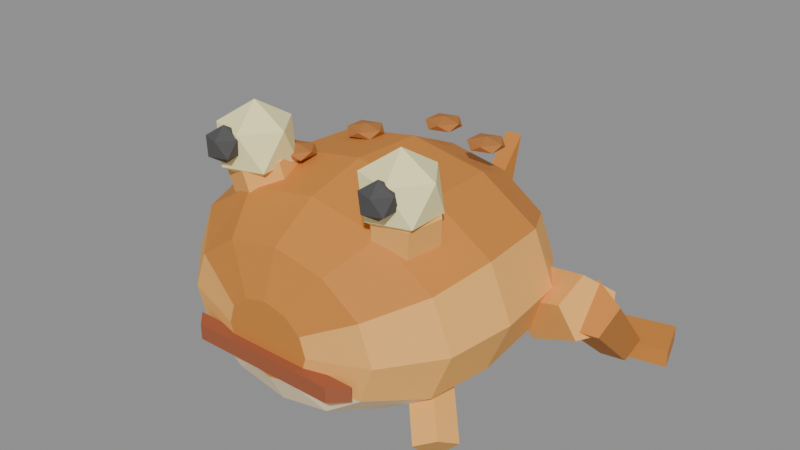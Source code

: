 # Source: Hopper.blend  (saved by Blender 4.2.66; exported with 4.5.12 LTS)
import bpy
from mathutils import Matrix  # noqa: F401  (used for matrix-valued properties, if any)

bpy.ops.wm.read_factory_settings(use_empty=True)
scene = bpy.context.scene
scene.name = 'Scene'

# ---- materials (node trees are filled in below, after node groups)
mat_hopper_body = bpy.data.materials.new('Hopper_Body')
mat_hopper_body.diffuse_color = (0.9412, 0.4706, 0.1176, 1.0)
mat_hopper_back = bpy.data.materials.new('Hopper_Back')
mat_hopper_back.diffuse_color = (0.6275, 0.2353, 0.03922, 1.0)
mat_hopper_belly = bpy.data.materials.new('Hopper_Belly')
mat_hopper_belly.diffuse_color = (1.0, 0.8039, 0.5098, 1.0)
mat_hopper_spot = bpy.data.materials.new('Hopper_Spot')
mat_hopper_spot.diffuse_color = (0.4706, 0.1765, 0.03922, 1.0)
mat_hopper_eye = bpy.data.materials.new('Hopper_Eye')
mat_hopper_eye.diffuse_color = (1.0, 0.9412, 0.4706, 1.0)
mat_hopper_pupil = bpy.data.materials.new('Hopper_Pupil')
mat_hopper_pupil.diffuse_color = (0.07843, 0.07843, 0.07843, 1.0)
mat_hopper_mouth = bpy.data.materials.new('Hopper_Mouth')
mat_hopper_mouth.diffuse_color = (0.3529, 0.09804, 0.03922, 1.0)

# ---- material node trees
mat_hopper_body.use_nodes = True; mat_hopper_body.node_tree.nodes.clear()
_N = mat_hopper_body.node_tree.nodes; _L = mat_hopper_body.node_tree.links
n0 = _N.new('ShaderNodeBsdfPrincipled'); n0.name = 'Principled BSDF'; n0.location = (10, 300)
n0.inputs[0].default_value = (0.9412, 0.4706, 0.1176, 1.0)
n0.inputs[2].default_value = 0.8
n1 = _N.new('ShaderNodeOutputMaterial'); n1.name = 'Material Output'; n1.location = (300, 300)
_L.new(n0.outputs[0], n1.inputs[0])
n1.is_active_output = True
mat_hopper_back.use_nodes = True; mat_hopper_back.node_tree.nodes.clear()
_N = mat_hopper_back.node_tree.nodes; _L = mat_hopper_back.node_tree.links
n0 = _N.new('ShaderNodeBsdfPrincipled'); n0.name = 'Principled BSDF'; n0.location = (10, 300)
n0.inputs[0].default_value = (0.6275, 0.2353, 0.03922, 1.0)
n0.inputs[2].default_value = 0.8
n1 = _N.new('ShaderNodeOutputMaterial'); n1.name = 'Material Output'; n1.location = (300, 300)
_L.new(n0.outputs[0], n1.inputs[0])
n1.is_active_output = True
mat_hopper_belly.use_nodes = True; mat_hopper_belly.node_tree.nodes.clear()
_N = mat_hopper_belly.node_tree.nodes; _L = mat_hopper_belly.node_tree.links
n0 = _N.new('ShaderNodeBsdfPrincipled'); n0.name = 'Principled BSDF'; n0.location = (10, 300)
n0.inputs[0].default_value = (1.0, 0.8039, 0.5098, 1.0)
n0.inputs[2].default_value = 0.8
n1 = _N.new('ShaderNodeOutputMaterial'); n1.name = 'Material Output'; n1.location = (300, 300)
_L.new(n0.outputs[0], n1.inputs[0])
n1.is_active_output = True
mat_hopper_spot.use_nodes = True; mat_hopper_spot.node_tree.nodes.clear()
_N = mat_hopper_spot.node_tree.nodes; _L = mat_hopper_spot.node_tree.links
n0 = _N.new('ShaderNodeBsdfPrincipled'); n0.name = 'Principled BSDF'; n0.location = (10, 300)
n0.inputs[0].default_value = (0.4706, 0.1765, 0.03922, 1.0)
n0.inputs[2].default_value = 0.8
n1 = _N.new('ShaderNodeOutputMaterial'); n1.name = 'Material Output'; n1.location = (300, 300)
_L.new(n0.outputs[0], n1.inputs[0])
n1.is_active_output = True
mat_hopper_eye.use_nodes = True; mat_hopper_eye.node_tree.nodes.clear()
_N = mat_hopper_eye.node_tree.nodes; _L = mat_hopper_eye.node_tree.links
n0 = _N.new('ShaderNodeBsdfPrincipled'); n0.name = 'Principled BSDF'; n0.location = (10, 300)
n0.inputs[0].default_value = (1.0, 0.9412, 0.4706, 1.0)
n0.inputs[2].default_value = 0.8
n1 = _N.new('ShaderNodeOutputMaterial'); n1.name = 'Material Output'; n1.location = (300, 300)
_L.new(n0.outputs[0], n1.inputs[0])
n1.is_active_output = True
mat_hopper_pupil.use_nodes = True; mat_hopper_pupil.node_tree.nodes.clear()
_N = mat_hopper_pupil.node_tree.nodes; _L = mat_hopper_pupil.node_tree.links
n0 = _N.new('ShaderNodeBsdfPrincipled'); n0.name = 'Principled BSDF'; n0.location = (10, 300)
n0.inputs[0].default_value = (0.07843, 0.07843, 0.07843, 1.0)
n0.inputs[2].default_value = 0.8
n1 = _N.new('ShaderNodeOutputMaterial'); n1.name = 'Material Output'; n1.location = (300, 300)
_L.new(n0.outputs[0], n1.inputs[0])
n1.is_active_output = True
mat_hopper_mouth.use_nodes = True; mat_hopper_mouth.node_tree.nodes.clear()
_N = mat_hopper_mouth.node_tree.nodes; _L = mat_hopper_mouth.node_tree.links
n0 = _N.new('ShaderNodeBsdfPrincipled'); n0.name = 'Principled BSDF'; n0.location = (10, 300)
n0.inputs[0].default_value = (0.3529, 0.09804, 0.03922, 1.0)
n0.inputs[2].default_value = 0.8
n1 = _N.new('ShaderNodeOutputMaterial'); n1.name = 'Material Output'; n1.location = (300, 300)
_L.new(n0.outputs[0], n1.inputs[0])
n1.is_active_output = True

# ---- meshes
me_hopper = bpy.data.meshes.new('Hopper')
me_hopper.from_pydata([(0.0, -11.0, 8.764), (1.5, -11.0, 8.429), (2.598, -11.0, 7.514), (3.0, -11.0, 6.264), (2.598, -11.0, 5.014), (1.5, -11.0, 4.099), (3.674e-16, -11.0, 3.764), (-1.5, -11.0, 4.099), (-2.598, -11.0, 5.014), (-3.0, -11.0, 6.264), (-2.598, -11.0, 7.514), (-1.5, -11.0, 8.429), (0.0, -10.0, 11.76), (3.5, -10.0, 11.09), (6.062, -10.0, 9.264), (7.0, -10.0, 6.764), (6.062, -10.0, 4.264), (3.5, -10.0, 2.433), (8.573e-16, -10.0, 1.764), (-3.5, -10.0, 2.433), (-6.062, -10.0, 4.264), (-7.0, -10.0, 6.764), (-6.062, -10.0, 9.264), (-3.5, -10.0, 11.09), (0.0, -7.0, 13.76), (5.0, -7.0, 12.89), (8.66, -7.0, 10.51), (10.0, -7.0, 7.264), (8.66, -7.0, 4.014), (5.0, -7.0, 1.634), (1.225e-15, -7.0, 0.7636), (-5.0, -7.0, 1.634), (-8.66, -7.0, 4.014), (-10.0, -7.0, 7.264), (-8.66, -7.0, 10.51), (-5.0, -7.0, 12.89), (0.0, -3.0, 14.76), (5.5, -3.0, 13.83), (9.526, -3.0, 11.26), (11.0, -3.0, 7.764), (9.526, -3.0, 4.264), (5.5, -3.0, 1.701), (1.347e-15, -3.0, 0.7636), (-5.5, -3.0, 1.701), (-9.526, -3.0, 4.264), (-11.0, -3.0, 7.764), (-9.526, -3.0, 11.26), (-5.5, -3.0, 13.83), (0.0, 2.0, 14.56), (5.25, 2.0, 13.65), (9.093, 2.0, 11.16), (10.5, 2.0, 7.764), (9.093, 2.0, 4.364), (5.25, 2.0, 1.875), (1.286e-15, 2.0, 0.9636), (-5.25, 2.0, 1.875), (-9.093, 2.0, 4.364), (-10.5, 2.0, 7.764), (-9.093, 2.0, 11.16), (-5.25, 2.0, 13.65), (0.0, 6.0, 12.76), (4.0, 6.0, 12.03), (6.928, 6.0, 10.01), (8.0, 6.0, 7.264), (6.928, 6.0, 4.514), (4.0, 6.0, 2.5), (9.797e-16, 6.0, 1.764), (-4.0, 6.0, 2.5), (-6.928, 6.0, 4.514), (-8.0, 6.0, 7.264), (-6.928, 6.0, 10.01), (-4.0, 6.0, 12.03), (0.0, 9.0, 10.26), (2.0, 9.0, 9.862), (3.464, 9.0, 8.764), (4.0, 9.0, 7.264), (3.464, 9.0, 5.764), (2.0, 9.0, 4.666), (4.899e-16, 9.0, 4.264), (-2.0, 9.0, 4.666), (-3.464, 9.0, 5.764), (-4.0, 9.0, 7.264), (-3.464, 9.0, 8.764), (-2.0, 9.0, 9.862), (0.0, 10.0, 8.764), (0.75, 10.0, 8.563), (1.299, 10.0, 8.014), (1.5, 10.0, 7.264), (1.299, 10.0, 6.514), (0.75, 10.0, 5.965), (1.837e-16, 10.0, 5.764), (-0.75, 10.0, 5.965), (-1.299, 10.0, 6.514), (-1.5, 10.0, 7.264), (-1.299, 10.0, 8.014), (-0.75, 10.0, 8.563), (-6.0, -10.6, 5.564), (6.0, -10.6, 5.564), (5.0, -11.6, 5.564), (-5.0, -11.6, 5.564), (-6.0, -10.6, 4.564), (6.0, -10.6, 4.564), (5.0, -11.6, 4.564), (-5.0, -11.6, 4.564), (7.381, -7.167, 14.1), (5.5, -5.8, 12.66), (3.486, -3.486, 11.77), (3.986, -3.986, 14.77), (5.59, -2.896, 11.52), (6.09, -3.396, 14.52), (7.104, -4.41, 11.01), (7.604, -4.91, 14.01), (6.514, -6.514, 10.76), (7.014, -7.014, 13.76), (4.41, -7.104, 11.01), (4.91, -7.604, 14.01), (2.896, -5.59, 11.52), (3.396, -6.09, 14.52), (4.781, -8.012, 14.1), (3.174, -5.8, 14.1), (4.781, -3.588, 14.1), (7.381, -4.433, 14.1), (6.219, -8.012, 16.43), (3.619, -7.167, 16.43), (3.619, -4.433, 16.43), (6.219, -3.588, 16.43), (7.826, -5.8, 16.43), (5.5, -5.8, 17.86), (5.8, -8.0, 14.46), (6.668, -8.631, 15.13), (5.468, -9.021, 15.13), (4.727, -8.0, 15.13), (5.468, -6.979, 15.13), (6.668, -7.369, 15.13), (6.132, -9.021, 16.2), (4.932, -8.631, 16.2), (4.932, -7.369, 16.2), (6.132, -6.979, 16.2), (6.873, -8.0, 16.2), (5.8, -8.0, 16.86), (15.0, 9.0, 1.664), (10.0, 8.0, 1.664), (8.124, 4.438, 7.455), (12.27, 2.365, 9.089), (9.75, 6.177, 5.941), (13.62, 3.814, 7.828), (10.34, 4.907, 3.491), (14.12, 2.756, 5.787), (9.078, 2.384, 3.491), (13.07, 0.6531, 5.787), (7.708, 2.094, 5.941), (11.92, 0.4115, 7.828), (12.8, 3.191, 8.599), (11.85, 8.926, 2.802), (11.25, 2.087, 7.676), (10.64, 8.067, 2.085), (12.12, 0.8627, 6.183), (11.31, 7.115, 0.9235), (14.2, 1.211, 6.183), (12.94, 7.386, 0.9235), (14.63, 2.649, 7.676), (13.27, 8.505, 2.085), (14.0, 12.0, 1.664), (10.0, 11.0, 1.664), (10.0, 8.0, 0.4636), (15.0, 9.0, 0.4636), (14.0, 12.0, 0.4636), (10.0, 11.0, 0.4636), (-5.5, -5.8, 12.66), (-3.619, -7.167, 14.1), (7.64, -5.64, 4.331), (9.64, -7.64, 1.931), (8.139, -4.256, 3.593), (10.14, -6.256, 1.193), (7.064, -3.9, 2.4), (9.064, -5.9, 2.384e-07), (5.9, -5.064, 2.4), (7.9, -7.064, 0.0), (6.256, -6.139, 3.593), (8.256, -8.139, 1.193), (-3.486, -3.486, 11.77), (-3.986, -3.986, 14.77), (-2.896, -5.59, 11.52), (-3.396, -6.09, 14.52), (-4.41, -7.104, 11.01), (-4.91, -7.604, 14.01), (-6.514, -6.514, 10.76), (-7.014, -7.014, 13.76), (-7.104, -4.41, 11.01), (-7.604, -4.91, 14.01), (-5.59, -2.896, 11.52), (-6.09, -3.396, 14.52), (-6.219, -8.012, 14.1), (-7.826, -5.8, 14.1), (-6.219, -3.588, 14.1), (-3.619, -4.433, 14.1), (-4.781, -8.012, 16.43), (-7.381, -7.167, 16.43), (-7.381, -4.433, 16.43), (-4.781, -3.588, 16.43), (-3.174, -5.8, 16.43), (-5.5, -5.8, 17.86), (-5.8, -8.0, 14.46), (-4.932, -8.631, 15.13), (-6.132, -9.021, 15.13), (-6.873, -8.0, 15.13), (-6.132, -6.979, 15.13), (-4.932, -7.369, 15.13), (-5.468, -9.021, 16.2), (-6.668, -8.631, 16.2), (-6.668, -7.369, 16.2), (-5.468, -6.979, 16.2), (-4.727, -8.0, 16.2), (-5.8, -8.0, 16.86), (-15.0, 9.0, 1.664), (-10.0, 8.0, 1.664), (-8.124, 4.438, 7.455), (-12.27, 2.365, 9.089), (-7.708, 2.094, 5.941), (-11.92, 0.4115, 7.828), (-9.078, 2.384, 3.491), (-13.07, 0.6531, 5.787), (-10.34, 4.907, 3.491), (-14.12, 2.756, 5.787), (-9.75, 6.177, 5.941), (-13.62, 3.814, 7.828), (-12.8, 3.191, 8.599), (-11.85, 8.926, 2.802), (-14.63, 2.649, 7.676), (-13.27, 8.505, 2.085), (-14.2, 1.211, 6.183), (-12.94, 7.386, 0.9235), (-12.12, 0.8627, 6.183), (-11.31, 7.115, 0.9235), (-11.25, 2.087, 7.676), (-10.64, 8.067, 2.085), (-14.0, 12.0, 1.664), (-10.0, 11.0, 1.664), (-10.0, 8.0, 0.4636), (-15.0, 9.0, 0.4636), (-14.0, 12.0, 0.4636), (-10.0, 11.0, 0.4636), (3.0, -2.0, 14.01), (3.941, -2.683, 14.26), (-7.64, -5.64, 4.331), (-9.64, -7.64, 1.931), (-6.256, -6.139, 3.593), (-8.256, -8.139, 1.193), (-5.9, -5.064, 2.4), (-7.9, -7.064, 0.0), (-7.064, -3.9, 2.4), (-9.064, -5.9, 2.384e-07), (-8.139, -4.256, 3.593), (-10.14, -6.256, 1.193), (2.641, -3.106, 14.26), (1.837, -2.0, 14.26), (2.641, -0.8942, 14.26), (3.941, -1.317, 14.26), (3.359, -3.106, 14.67), (2.059, -2.683, 14.67), (2.059, -1.317, 14.67), (3.359, -0.8942, 14.67), (4.163, -2.0, 14.67), (3.0, -2.0, 14.92), (-3.0, 1.0, 14.01), (-2.059, 0.3166, 14.26), (-3.359, -0.1058, 14.26), (-4.163, 1.0, 14.26), (-3.359, 2.106, 14.26), (-2.059, 1.683, 14.26), (-2.641, -0.1058, 14.67), (-3.941, 0.3166, 14.67), (-3.941, 1.683, 14.67), (-2.641, 2.106, 14.67), (-1.837, 1.0, 14.67), (-3.0, 1.0, 14.92), (0.0, 5.0, 14.01), (0.9407, 4.317, 14.26), (-0.3593, 3.894, 14.26), (-1.163, 5.0, 14.26), (-0.3593, 6.106, 14.26), (0.9407, 5.683, 14.26), (0.3593, 3.894, 14.67), (-0.9407, 4.317, 14.67), (-0.9407, 5.683, 14.67), (0.3593, 6.106, 14.67), (1.163, 5.0, 14.67), (0.0, 5.0, 14.92), (4.0, 4.0, 14.01), (4.941, 3.317, 14.26), (3.641, 2.894, 14.26), (2.837, 4.0, 14.26), (3.641, 5.106, 14.26), (4.941, 4.683, 14.26), (4.359, 2.894, 14.67), (3.059, 3.317, 14.67), (3.059, 4.683, 14.67), (4.359, 5.106, 14.67), (5.163, 4.0, 14.67), (4.0, 4.0, 14.92), (-4.0, -4.0, 14.01), (-3.059, -4.683, 14.26), (-4.359, -5.106, 14.26), (-5.163, -4.0, 14.26), (-4.359, -2.894, 14.26), (-3.059, -3.317, 14.26), (-3.641, -5.106, 14.67), (-4.941, -4.683, 14.67), (-4.941, -3.317, 14.67), (-3.641, -2.894, 14.67), (-2.837, -4.0, 14.67), (-4.0, -4.0, 14.92), (0.6, 9.5, 7.264), (0.6, 13.0, 11.26), (0.6, 12.0, 7.264), (0.6, 13.0, 3.264), (-0.6, 9.5, 7.264), (-0.6, 13.0, 11.26), (-0.6, 12.0, 7.264), (-0.6, 13.0, 3.264)], [], [(1, 12, 0), (2, 13, 1), (3, 14, 2), (3, 16, 15), (4, 17, 16), (5, 18, 17), (7, 18, 6), (8, 19, 7), (9, 20, 8), (9, 22, 21), (10, 23, 22), (11, 12, 23), (13, 24, 12), (14, 25, 13), (15, 26, 14), (15, 28, 27), (16, 29, 28), (17, 30, 29), (19, 30, 18), (20, 31, 19), (21, 32, 20), (21, 34, 33), (22, 35, 34), (23, 24, 35), (25, 36, 24), (26, 37, 25), (26, 39, 38), (27, 40, 39), (28, 41, 40), (29, 42, 41), (31, 42, 30), (32, 43, 31), (33, 44, 32), (34, 45, 33), (34, 47, 46), (35, 36, 47), (36, 49, 48), (37, 50, 49), (38, 51, 50), (40, 51, 39), (41, 52, 40), (42, 53, 41), (42, 55, 54), (43, 56, 55), (44, 57, 56), (46, 57, 45), (47, 58, 46), (36, 59, 47), (48, 61, 60), (49, 62, 61), (50, 63, 62), (52, 63, 51), (53, 64, 52), (54, 65, 53), (54, 67, 66), (55, 68, 67), (56, 69, 68), (58, 69, 57), (59, 70, 58), (48, 71, 59), (60, 73, 72), (61, 74, 73), (62, 75, 74), (64, 75, 63), (65, 76, 64), (66, 77, 65), (66, 79, 78), (67, 80, 79), (68, 81, 80), (70, 81, 69), (71, 82, 70), (60, 83, 71), (72, 85, 84), (73, 86, 85), (74, 87, 86), (76, 87, 75), (77, 88, 76), (78, 89, 77), (78, 91, 90), (79, 92, 91), (80, 93, 92), (82, 93, 81), (83, 94, 82), (72, 95, 83), (2, 1, 4), (87, 91, 95), (99, 97, 96), (100, 102, 103), (96, 101, 100), (97, 102, 101), (98, 103, 102), (99, 100, 103), (121, 120, 125), (105, 120, 121), (107, 108, 106), (104, 126, 122), (105, 119, 120), (109, 110, 108), (119, 118, 123), (105, 118, 119), (111, 112, 110), (118, 104, 122), (104, 105, 121), (113, 114, 112), (107, 115, 111), (105, 104, 118), (115, 116, 114), (120, 119, 124), (104, 121, 126), (117, 106, 116), (112, 114, 116), (118, 122, 123), (119, 123, 124), (120, 124, 125), (121, 125, 126), (122, 126, 127), (123, 122, 127), (124, 123, 127), (125, 124, 127), (126, 125, 127), (128, 129, 130), (129, 128, 133), (128, 130, 131), (128, 131, 132), (128, 132, 133), (129, 133, 138), (130, 129, 134), (131, 130, 135), (132, 131, 136), (133, 132, 137), (129, 138, 134), (130, 134, 135), (131, 135, 136), (132, 136, 137), (133, 137, 138), (134, 138, 139), (135, 134, 139), (136, 135, 139), (137, 136, 139), (138, 137, 139), (164, 163, 167), (167, 162, 166), (142, 145, 144), (156, 159, 158), (153, 154, 152), (144, 147, 146), (155, 156, 154), (193, 192, 197), (146, 149, 148), (143, 151, 149), (166, 140, 165), (149, 150, 148), (167, 165, 164), (169, 195, 200), (151, 142, 150), (144, 148, 150), (140, 163, 141), (156, 158, 160), (159, 160, 158), (165, 141, 164), (171, 172, 170), (161, 152, 160), (157, 153, 161), (194, 193, 198), (168, 192, 193), (173, 174, 172), (195, 194, 199), (183, 184, 182), (174, 177, 176), (168, 194, 195), (172, 174, 176), (177, 178, 176), (180, 183, 182), (185, 186, 184), (179, 170, 178), (171, 179, 177), (169, 168, 195), (192, 169, 196), (187, 188, 186), (168, 169, 192), (188, 190, 180), (189, 190, 188), (168, 193, 194), (169, 200, 196), (190, 181, 180), (185, 181, 189), (192, 196, 197), (193, 197, 198), (194, 198, 199), (195, 199, 200), (196, 200, 201), (197, 196, 201), (198, 197, 201), (199, 198, 201), (200, 199, 201), (202, 203, 204), (203, 202, 207), (202, 204, 205), (202, 205, 206), (202, 206, 207), (203, 207, 212), (204, 203, 208), (205, 204, 209), (206, 205, 210), (207, 206, 211), (203, 212, 208), (204, 208, 209), (205, 209, 210), (206, 210, 211), (207, 211, 212), (208, 212, 213), (209, 208, 213), (210, 209, 213), (211, 210, 213), (212, 211, 213), (237, 238, 241), (236, 241, 240), (216, 219, 218), (230, 233, 232), (227, 228, 226), (218, 221, 220), (228, 231, 230), (255, 254, 259), (221, 222, 220), (217, 223, 221), (214, 240, 239), (223, 224, 222), (241, 239, 240), (242, 255, 256), (224, 217, 216), (220, 222, 224), (237, 214, 215), (230, 232, 234), (233, 234, 232), (215, 239, 238), (245, 246, 244), (235, 226, 234), (231, 229, 227), (242, 256, 257), (254, 243, 258), (247, 248, 246), (243, 242, 257), (243, 257, 262), (249, 250, 248), (242, 243, 254), (246, 250, 252), (251, 252, 250), (242, 254, 255), (256, 255, 260), (252, 245, 244), (245, 251, 249), (257, 256, 261), (243, 262, 258), (254, 258, 259), (255, 259, 260), (256, 260, 261), (257, 261, 262), (258, 262, 263), (259, 258, 263), (260, 259, 263), (261, 260, 263), (262, 261, 263), (264, 265, 266), (265, 264, 269), (264, 266, 267), (264, 267, 268), (264, 268, 269), (265, 269, 274), (266, 265, 270), (267, 266, 271), (268, 267, 272), (269, 268, 273), (265, 274, 270), (266, 270, 271), (267, 271, 272), (268, 272, 273), (269, 273, 274), (270, 274, 275), (271, 270, 275), (272, 271, 275), (273, 272, 275), (274, 273, 275), (276, 277, 278), (277, 276, 281), (276, 278, 279), (276, 279, 280), (276, 280, 281), (277, 281, 286), (278, 277, 282), (279, 278, 283), (280, 279, 284), (281, 280, 285), (277, 286, 282), (278, 282, 283), (279, 283, 284), (280, 284, 285), (281, 285, 286), (282, 286, 287), (283, 282, 287), (284, 283, 287), (285, 284, 287), (286, 285, 287), (288, 289, 290), (289, 288, 293), (288, 290, 291), (288, 291, 292), (288, 292, 293), (289, 293, 298), (290, 289, 294), (291, 290, 295), (292, 291, 296), (293, 292, 297), (289, 298, 294), (290, 294, 295), (291, 295, 296), (292, 296, 297), (293, 297, 298), (294, 298, 299), (295, 294, 299), (296, 295, 299), (297, 296, 299), (298, 297, 299), (300, 301, 302), (301, 300, 305), (300, 302, 303), (300, 303, 304), (300, 304, 305), (301, 305, 310), (302, 301, 306), (303, 302, 307), (304, 303, 308), (305, 304, 309), (301, 310, 306), (302, 306, 307), (303, 307, 308), (304, 308, 309), (305, 309, 310), (306, 310, 311), (307, 306, 311), (308, 307, 311), (309, 308, 311), (310, 309, 311), (312, 314, 313), (316, 318, 319), (312, 317, 316), (313, 318, 317), (314, 319, 318), (315, 316, 319), (1, 13, 12), (2, 14, 13), (3, 15, 14), (3, 4, 16), (4, 5, 17), (5, 6, 18), (7, 19, 18), (8, 20, 19), (9, 21, 20), (9, 10, 22), (10, 11, 23), (11, 0, 12), (13, 25, 24), (14, 26, 25), (15, 27, 26), (15, 16, 28), (16, 17, 29), (17, 18, 30), (19, 31, 30), (20, 32, 31), (21, 33, 32), (21, 22, 34), (22, 23, 35), (23, 12, 24), (25, 37, 36), (26, 38, 37), (26, 27, 39), (27, 28, 40), (28, 29, 41), (29, 30, 42), (31, 43, 42), (32, 44, 43), (33, 45, 44), (34, 46, 45), (34, 35, 47), (35, 24, 36), (36, 37, 49), (37, 38, 50), (38, 39, 51), (40, 52, 51), (41, 53, 52), (42, 54, 53), (42, 43, 55), (43, 44, 56), (44, 45, 57), (46, 58, 57), (47, 59, 58), (36, 48, 59), (48, 49, 61), (49, 50, 62), (50, 51, 63), (52, 64, 63), (53, 65, 64), (54, 66, 65), (54, 55, 67), (55, 56, 68), (56, 57, 69), (58, 70, 69), (59, 71, 70), (48, 60, 71), (60, 61, 73), (61, 62, 74), (62, 63, 75), (64, 76, 75), (65, 77, 76), (66, 78, 77), (66, 67, 79), (67, 68, 80), (68, 69, 81), (70, 82, 81), (71, 83, 82), (60, 72, 83), (72, 73, 85), (73, 74, 86), (74, 75, 87), (76, 88, 87), (77, 89, 88), (78, 90, 89), (78, 79, 91), (79, 80, 92), (80, 81, 93), (82, 94, 93), (83, 95, 94), (72, 84, 95), (0, 11, 7), (11, 10, 8), (10, 9, 8), (8, 7, 11), (7, 6, 0), (6, 5, 0), (5, 4, 1), (0, 5, 1), (4, 3, 2), (95, 84, 85), (85, 86, 87), (87, 88, 89), (89, 90, 91), (91, 92, 93), (93, 94, 91), (94, 95, 91), (95, 85, 87), (87, 89, 91), (99, 98, 97), (100, 101, 102), (96, 97, 101), (97, 98, 102), (98, 99, 103), (99, 96, 100), (107, 109, 108), (109, 111, 110), (111, 113, 112), (113, 115, 114), (111, 109, 107), (107, 117, 115), (115, 113, 111), (115, 117, 116), (117, 107, 106), (116, 106, 108), (108, 110, 116), (110, 112, 116), (164, 141, 163), (167, 163, 162), (142, 143, 145), (156, 157, 159), (153, 155, 154), (144, 145, 147), (155, 157, 156), (146, 147, 149), (147, 145, 149), (145, 143, 149), (166, 162, 140), (149, 151, 150), (167, 166, 165), (151, 143, 142), (150, 142, 144), (144, 146, 148), (140, 162, 163), (152, 154, 160), (154, 156, 160), (159, 161, 160), (165, 140, 141), (171, 173, 172), (161, 153, 152), (161, 159, 157), (157, 155, 153), (173, 175, 174), (183, 185, 184), (174, 175, 177), (178, 170, 176), (170, 172, 176), (177, 179, 178), (180, 181, 183), (185, 187, 186), (179, 171, 170), (175, 173, 177), (173, 171, 177), (187, 189, 188), (180, 182, 184), (184, 186, 180), (186, 188, 180), (189, 191, 190), (190, 191, 181), (189, 187, 185), (185, 183, 181), (181, 191, 189), (237, 215, 238), (236, 237, 241), (216, 217, 219), (230, 231, 233), (227, 229, 228), (218, 219, 221), (228, 229, 231), (221, 223, 222), (221, 219, 217), (217, 225, 223), (214, 236, 240), (223, 225, 224), (241, 238, 239), (224, 225, 217), (224, 216, 218), (218, 220, 224), (237, 236, 214), (226, 228, 234), (228, 230, 234), (233, 235, 234), (215, 214, 239), (245, 247, 246), (235, 227, 226), (235, 233, 227), (233, 231, 227), (247, 249, 248), (249, 251, 250), (252, 244, 246), (246, 248, 250), (251, 253, 252), (252, 253, 245), (249, 247, 245), (245, 253, 251), (312, 315, 314), (316, 317, 318), (312, 313, 317), (313, 314, 318), (314, 315, 319), (315, 312, 316)])
me_hopper.polygons.foreach_set('material_index', [1, 1, 0, 0, 2, 2, 2, 2, 0, 0, 1, 1, 1, 1, 0, 0, 2, 2, 2, 2, 0, 0, 1, 1, 1, 1, 0, 0, 2, 2, 2, 2, 0, 0, 1, 1, 1, 1, 0, 0, 2, 2, 2, 2, 0, 0, 1, 1, 1, 1, 0, 0, 2, 2, 2, 2, 0, 0, 1, 1, 1, 1, 0, 0, 2, 2, 2, 2, 0, 0, 1, 1, 1, 1, 0, 0, 2, 2, 2, 2, 0, 0, 1, 1, 1, 1, 6, 6, 6, 6, 6, 6, 4, 4, 0, 4, 4, 0, 4, 4, 0, 4, 4, 0, 0, 4, 0, 4, 4, 0, 0, 4, 4, 4, 4, 4, 4, 4, 4, 4, 5, 5, 5, 5, 5, 5, 5, 5, 5, 5, 5, 5, 5, 5, 5, 5, 5, 5, 5, 5, 1, 1, 0, 1, 1, 0, 1, 4, 0, 0, 1, 0, 1, 4, 0, 0, 1, 1, 1, 1, 0, 1, 1, 4, 4, 0, 4, 0, 0, 4, 0, 0, 0, 0, 0, 0, 4, 4, 0, 4, 0, 0, 4, 4, 0, 0, 4, 4, 4, 4, 4, 4, 4, 4, 4, 5, 5, 5, 5, 5, 5, 5, 5, 5, 5, 5, 5, 5, 5, 5, 5, 5, 5, 5, 5, 1, 1, 0, 1, 1, 0, 1, 3, 0, 0, 1, 0, 1, 3, 0, 0, 1, 1, 1, 1, 0, 1, 1, 3, 3, 0, 3, 3, 0, 3, 0, 0, 3, 3, 0, 0, 3, 3, 3, 3, 3, 3, 3, 3, 3, 3, 3, 3, 3, 3, 3, 3, 3, 3, 3, 3, 3, 3, 3, 3, 3, 3, 3, 3, 3, 3, 3, 3, 3, 3, 3, 3, 3, 3, 3, 3, 3, 3, 3, 3, 3, 3, 3, 3, 3, 3, 3, 3, 3, 3, 3, 3, 3, 3, 3, 3, 3, 3, 3, 3, 3, 3, 3, 3, 3, 3, 3, 3, 3, 3, 3, 3, 3, 3, 3, 3, 3, 3, 3, 3, 3, 3, 3, 3, 3, 3, 3, 1, 1, 1, 1, 1, 1, 1, 1, 0, 0, 2, 2, 2, 2, 0, 0, 1, 1, 1, 1, 0, 0, 2, 2, 2, 2, 0, 0, 1, 1, 1, 1, 0, 0, 2, 2, 2, 2, 0, 0, 1, 1, 1, 1, 0, 0, 2, 2, 2, 2, 0, 0, 1, 1, 1, 1, 0, 0, 2, 2, 2, 2, 0, 0, 1, 1, 1, 1, 0, 0, 2, 2, 2, 2, 0, 0, 1, 1, 1, 1, 0, 0, 2, 2, 2, 2, 0, 0, 1, 1, 1, 1, 1, 1, 1, 1, 1, 1, 1, 1, 1, 1, 1, 1, 1, 1, 1, 1, 6, 6, 6, 6, 6, 6, 0, 0, 0, 0, 0, 0, 0, 0, 0, 0, 0, 0, 1, 1, 0, 1, 1, 0, 1, 0, 0, 0, 1, 0, 1, 0, 0, 0, 1, 1, 1, 1, 1, 0, 1, 1, 1, 0, 0, 0, 0, 0, 0, 0, 0, 0, 0, 0, 0, 0, 0, 0, 0, 0, 0, 0, 0, 1, 1, 0, 1, 1, 0, 1, 0, 0, 0, 1, 0, 1, 0, 0, 0, 1, 1, 1, 1, 1, 0, 1, 1, 1, 0, 0, 0, 0, 0, 0, 0, 0, 1, 1, 1, 1, 1, 1])
me_hopper.materials.append(mat_hopper_body)
me_hopper.materials.append(mat_hopper_back)
me_hopper.materials.append(mat_hopper_belly)
me_hopper.materials.append(mat_hopper_spot)
me_hopper.materials.append(mat_hopper_eye)
me_hopper.materials.append(mat_hopper_pupil)
me_hopper.materials.append(mat_hopper_mouth)
me_hopper.update()

# ---- objects
ob_hopper = bpy.data.objects.new('Hopper', me_hopper)

# ---- transforms, parenting, visibility, modifiers, constraints
ob_hopper.location = (0.0, 0.0, 0.0)

# ---- collection membership
scene.collection.objects.link(ob_hopper)

# ---- scene / render settings (as saved in the file)
scene.frame_start = 1; scene.frame_end = 250; scene.frame_set(1)
scene.render.engine = 'BLENDER_EEVEE_NEXT'
bpy.context.view_layer.update()

# ---- added for rendering (the .blend has no active camera and no usable light): camera, sun + grey world if the file has none
cam_auto = bpy.data.cameras.new('AutoCamera')
cam_auto.lens = 50.0
cam_auto.sensor_width = 36.0
cam_auto.clip_end = 1000.0
ob_auto_camera = bpy.data.objects.new('AutoCamera', cam_auto)
scene.collection.objects.link(ob_auto_camera)
ob_auto_camera.location = (39.5177, -46.7212, 40.546)
ob_auto_camera.rotation_euler = (1.09748, -7.21219e-08, 0.694738)
scene.camera = ob_auto_camera
light_auto_sun = bpy.data.lights.new('AutoSun', 'SUN')
light_auto_sun.energy = 3.0
light_auto_sun.angle = 0.0523599
ob_auto_sun = bpy.data.objects.new('AutoSun', light_auto_sun)
scene.collection.objects.link(ob_auto_sun)
ob_auto_sun.rotation_euler = (0.872665, 0.174533, 0.523599)
if scene.world is None:
    world_auto = bpy.data.worlds.new('AutoWorld')
    world_auto.color = (0.3, 0.3, 0.3)
    scene.world = world_auto
bpy.context.view_layer.update()
